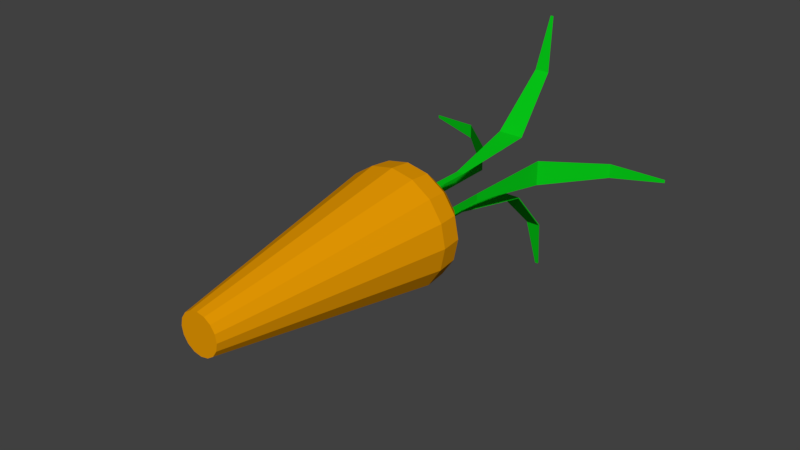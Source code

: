 # Source: carrot3.blend  (saved by Blender 2.79.0; exported with 4.5.12 LTS)
import bpy
from mathutils import Matrix  # noqa: F401  (used for matrix-valued properties, if any)

bpy.ops.wm.read_factory_settings(use_empty=True)
scene = bpy.context.scene
scene.name = 'Scene'

# ---- collections
col_collection_1 = bpy.data.collections.new('Collection 1'); scene.collection.children.link(col_collection_1)

# ---- materials (node trees are filled in below, after node groups)
mat_material = bpy.data.materials.new('Material')
mat_material.alpha_threshold = 0.0
mat_material.use_transparent_shadow = False
mat_material.diffuse_color = (0.002125, 0.5841, 0.009134, 1.0)
mat_material.roughness = 0.5
mat_material_001 = bpy.data.materials.new('Material.001')
mat_material_001.alpha_threshold = 0.0
mat_material_001.use_transparent_shadow = False
mat_material_001.diffuse_color = (0.8, 0.3202, 0.001049, 1.0)
mat_material_001.roughness = 0.5

# ---- material node trees

# ---- world
world_world = bpy.data.worlds.new('World'); scene.world = world_world
world_world.color = (0.05088, 0.05088, 0.05088)
world_world.use_sun_shadow = False
world_world.sun_shadow_jitter_overblur = 0.0
world_world.cycles.sampling_method = 'MANUAL'

# ---- meshes
me_cylinder = bpy.data.meshes.new('Cylinder')
me_cylinder.from_pydata([(9.746e-09, -0.7507, 0.1102), (0.04217, -0.7507, 0.1018), (0.07792, -0.7507, 0.07792), (0.1018, -0.7507, 0.04217), (0.1102, -0.7507, -3.44e-08), (0.1018, -0.7507, -0.04217), (0.07792, -0.7507, -0.07792), (0.04217, -0.7507, -0.1018), (2.639e-08, -0.7507, -0.1102), (-0.04217, -0.7507, -0.1018), (-0.07792, -0.7507, -0.07792), (-0.1018, -0.7507, -0.04217), (-0.1102, -0.7507, -2.827e-08), (-0.1018, -0.7507, 0.04217), (-0.07792, -0.7507, 0.07792), (-0.04217, -0.7507, 0.1018), (-3.324e-08, 0.7366, 0.1235), (1.573e-09, 0.4967, 0.3296), (-1.662e-08, 0.7045, 0.242), (-4.155e-09, 0.6166, 0.3175), (0.04728, 0.7366, 0.1141), (0.1261, 0.4967, 0.3045), (0.09262, 0.7045, 0.2236), (0.1215, 0.6166, 0.2933), (0.08736, 0.7366, 0.08736), (0.2331, 0.4967, 0.2331), (0.1711, 0.7045, 0.1711), (0.2245, 0.6166, 0.2245), (0.1141, 0.7366, 0.04728), (0.3045, 0.4967, 0.1261), (0.2236, 0.7045, 0.09262), (0.2933, 0.6166, 0.1215), (0.1235, 0.7366, -5.06e-08), (0.3296, 0.4967, 8.08e-09), (0.242, 0.7045, -1.807e-08), (0.3175, 0.6166, 3.367e-09), (0.1141, 0.7366, -0.04728), (0.3045, 0.4967, -0.1261), (0.2236, 0.7045, -0.09262), (0.2933, 0.6166, -0.1215), (0.08736, 0.7366, -0.08736), (0.2331, 0.4967, -0.2331), (0.1711, 0.7045, -0.1711), (0.2245, 0.6166, -0.2245), (0.04728, 0.7366, -0.1141), (0.1261, 0.4967, -0.3045), (0.09262, 0.7045, -0.2236), (0.1215, 0.6166, -0.2933), (-2.216e-08, 0.7366, -0.1235), (5.134e-08, 0.4967, -0.3296), (1.628e-08, 0.7045, -0.242), (4.294e-08, 0.6166, -0.3175), (-0.04728, 0.7366, -0.1141), (-0.1261, 0.4967, -0.3045), (-0.09262, 0.7045, -0.2236), (-0.1215, 0.6166, -0.2933), (-0.08736, 0.7366, -0.08736), (-0.2331, 0.4967, -0.2331), (-0.1711, 0.7045, -0.1711), (-0.2245, 0.6166, -0.2245), (-0.1141, 0.7366, -0.04728), (-0.3045, 0.4967, -0.1261), (-0.2236, 0.7045, -0.09262), (-0.2933, 0.6166, -0.1215), (-0.1235, 0.7366, 4.803e-09), (-0.3296, 0.4967, 2.642e-08), (-0.242, 0.7045, 1.898e-08), (-0.3175, 0.6166, 2.691e-08), (-0.1141, 0.7366, 0.04728), (-0.3045, 0.4967, 0.1261), (-0.2236, 0.7045, 0.09262), (-0.2933, 0.6166, 0.1215), (-0.08736, 0.7366, 0.08736), (-0.2331, 0.4967, 0.2331), (-0.1711, 0.7045, 0.1711), (-0.2245, 0.6166, 0.2245), (-0.04728, 0.7366, 0.1141), (-0.1261, 0.4967, 0.3045), (-0.09262, 0.7045, 0.2236), (-0.1215, 0.6166, 0.2933), (0.1128, 0.7282, 0.02498), (0.1128, 0.7282, -0.01804), (0.7715, 1.852, 0.01247), (0.7715, 1.852, -0.005522), (0.4744, 1.783, 0.04455), (0.185, 1.504, 0.07544), (0.1128, 1.048, 0.02498), (0.1128, 1.009, 0.02498), (0.1128, 0.7679, 0.02498), (0.1128, 0.7679, -0.01804), (0.1128, 1.009, -0.01804), (0.1128, 1.048, -0.01804), (0.185, 1.504, -0.06849), (0.4744, 1.783, -0.03761), (-0.1088, 0.7282, -0.03269), (-0.1088, 0.7282, 0.01033), (-0.7675, 1.852, -0.02017), (-0.7675, 1.852, -0.002183), (-0.4704, 1.783, -0.05226), (-0.181, 1.504, -0.08315), (-0.1088, 1.048, -0.03269), (-0.1088, 1.009, -0.03269), (-0.1088, 0.7679, -0.03269), (-0.1088, 0.7679, 0.01033), (-0.1088, 1.009, 0.01033), (-0.1088, 1.048, 0.01033), (-0.181, 1.504, 0.06079), (-0.4704, 1.783, 0.0299), (0.02151, 0.7282, -0.1118), (-0.02151, 0.7282, -0.1118), (0.008995, 1.852, -0.7705), (-0.008996, 1.852, -0.7705), (0.04108, 1.783, -0.4734), (0.07197, 1.504, -0.184), (0.02151, 1.048, -0.1118), (0.02151, 1.009, -0.1118), (0.02151, 0.7679, -0.1118), (-0.02151, 0.7679, -0.1118), (-0.02151, 1.009, -0.1118), (-0.02151, 1.048, -0.1118), (-0.07197, 1.504, -0.184), (-0.04108, 1.783, -0.4734), (0.02151, 0.7282, -0.1077), (-0.02151, 0.7282, -0.1077), (0.008995, 1.86, -0.77), (-0.008996, 1.86, -0.77), (0.04108, 1.791, -0.4722), (0.07197, 1.51, -0.1809), (0.02151, 1.05, -0.1077), (0.02151, 1.009, -0.1077), (0.02151, 0.7679, -0.1077), (-0.02151, 0.7679, -0.1077), (-0.02151, 1.009, -0.1077), (-0.02151, 1.05, -0.1077), (-0.07197, 1.51, -0.1809), (-0.04108, 1.791, -0.4722), (-0.02151, 0.7282, 0.1111), (0.02151, 0.7282, 0.1111), (-0.008995, 1.852, 0.7697), (0.008995, 1.852, 0.7697), (-0.04108, 1.783, 0.4727), (-0.07197, 1.504, 0.1832), (-0.02151, 1.048, 0.1111), (-0.02151, 1.009, 0.1111), (-0.02151, 0.7679, 0.1111), (0.02151, 0.7679, 0.1111), (0.02151, 1.009, 0.1111), (0.02151, 1.048, 0.1111), (0.07197, 1.504, 0.1832), (0.04108, 1.783, 0.4727)], [], [(77, 15, 0, 17), (25, 2, 3, 29), (29, 3, 4, 33), (33, 4, 5, 37), (37, 5, 6, 41), (41, 6, 7, 45), (45, 7, 8, 49), (49, 8, 9, 53), (53, 9, 10, 57), (57, 10, 11, 61), (61, 11, 12, 65), (65, 12, 13, 69), (69, 13, 14, 73), (73, 14, 15, 77), (1, 0, 15, 14, 13, 12, 11, 10, 9, 8, 7, 6, 5, 4, 3, 2), (21, 1, 2, 25), (17, 0, 1, 21), (17, 21, 23, 19), (19, 23, 22, 18), (18, 22, 20, 16), (21, 25, 27, 23), (23, 27, 26, 22), (22, 26, 24, 20), (25, 29, 31, 27), (27, 31, 30, 26), (26, 30, 28, 24), (29, 33, 35, 31), (31, 35, 34, 30), (30, 34, 32, 28), (33, 37, 39, 35), (35, 39, 38, 34), (34, 38, 36, 32), (37, 41, 43, 39), (39, 43, 42, 38), (38, 42, 40, 36), (41, 45, 47, 43), (43, 47, 46, 42), (42, 46, 44, 40), (45, 49, 51, 47), (47, 51, 50, 46), (46, 50, 48, 44), (49, 53, 55, 51), (51, 55, 54, 50), (50, 54, 52, 48), (53, 57, 59, 55), (55, 59, 58, 54), (54, 58, 56, 52), (57, 61, 63, 59), (59, 63, 62, 58), (58, 62, 60, 56), (61, 65, 67, 63), (63, 67, 66, 62), (62, 66, 64, 60), (65, 69, 71, 67), (67, 71, 70, 66), (66, 70, 68, 64), (69, 73, 75, 71), (71, 75, 74, 70), (70, 74, 72, 68), (73, 77, 79, 75), (75, 79, 78, 74), (74, 78, 76, 72), (77, 17, 19, 79), (79, 19, 18, 78), (78, 18, 16, 76), (16, 20, 24, 28, 32, 36, 40, 44, 48, 52, 56, 60, 64, 68, 72, 76), (84, 93, 83, 82), (80, 81, 89, 88), (88, 89, 90, 87), (87, 90, 91, 86), (86, 91, 92, 85), (85, 92, 93, 84), (98, 107, 97, 96), (94, 95, 103, 102), (102, 103, 104, 101), (101, 104, 105, 100), (100, 105, 106, 99), (99, 106, 107, 98), (112, 121, 111, 110), (108, 109, 117, 116), (116, 117, 118, 115), (115, 118, 119, 114), (114, 119, 120, 113), (113, 120, 121, 112), (126, 124, 125, 135), (122, 130, 131, 123), (130, 129, 132, 131), (129, 128, 133, 132), (128, 127, 134, 133), (127, 126, 135, 134), (108, 116, 130, 122), (109, 108, 122, 123), (111, 121, 135, 125), (110, 111, 125, 124), (112, 110, 124, 126), (113, 112, 126, 127), (114, 113, 127, 128), (115, 114, 128, 129), (116, 115, 129, 130), (117, 109, 123, 131), (118, 117, 131, 132), (119, 118, 132, 133), (120, 119, 133, 134), (121, 120, 134, 135), (140, 149, 139, 138), (136, 137, 145, 144), (144, 145, 146, 143), (143, 146, 147, 142), (142, 147, 148, 141), (141, 148, 149, 140)])
me_cylinder.polygons.foreach_set('material_index', [1, 1, 1, 1, 1, 1, 1, 1, 1, 1, 1, 1, 1, 1, 1, 1, 1, 1, 1, 0, 1, 1, 0, 1, 1, 0, 1, 1, 0, 1, 1, 0, 1, 1, 0, 1, 1, 0, 1, 1, 0, 1, 1, 0, 1, 1, 0, 1, 1, 0, 1, 1, 0, 1, 1, 0, 1, 1, 0, 1, 1, 0, 1, 1, 0, 0, 0, 0, 0, 0, 0, 0, 0, 0, 0, 0, 0, 0, 0, 0, 0, 0, 0, 0, 0, 0, 0, 0, 0, 0, 0, 0, 0, 0, 0, 0, 0, 0, 0, 0, 0, 0, 0, 0, 0, 0, 0, 0, 0, 0])
me_cylinder.materials.append(mat_material)
me_cylinder.materials.append(mat_material_001)
me_cylinder.use_remesh_preserve_volume = False
me_cylinder.use_remesh_preserve_attributes = False
me_cylinder.use_mirror_vertex_groups = False
me_cylinder.update()

# ---- objects
ob_cylinder = bpy.data.objects.new('Cylinder', me_cylinder)

# ---- transforms, parenting, visibility, modifiers, constraints
ob_cylinder.location = (0.0, 0.0, 0.0)
ob_cylinder.lineart.crease_threshold = 0.0

# ---- collection membership
col_collection_1.objects.link(ob_cylinder)

# ---- scene / render settings (as saved in the file)
scene.frame_start = 1; scene.frame_end = 250; scene.frame_set(113)
scene.render.engine = 'BLENDER_EEVEE_NEXT'
scene.render.resolution_percentage = 50
scene.render.dither_intensity = 0.0
scene.cycles.use_denoising = False
scene.cycles.samples = 128
scene.cycles.sampling_pattern = 'TABULATED_SOBOL'
scene.cycles.use_adaptive_sampling = False
scene.cycles.use_light_tree = False
scene.cycles.blur_glossy = 0.0
scene.cycles.sample_clamp_indirect = 0.0
scene.view_settings.view_transform = 'Standard'
bpy.context.view_layer.update()

# ---- added for rendering (the .blend has no active camera and no usable light): camera, sun
cam_auto = bpy.data.cameras.new('AutoCamera')
cam_auto.lens = 50.0
cam_auto.sensor_width = 36.0
cam_auto.clip_end = 1000.0
ob_auto_camera = bpy.data.objects.new('AutoCamera', cam_auto)
scene.collection.objects.link(ob_auto_camera)
ob_auto_camera.location = (3.14716, -3.21957, 2.51575)
ob_auto_camera.rotation_euler = (1.09748, -7.21219e-08, 0.694738)
scene.camera = ob_auto_camera
light_auto_sun = bpy.data.lights.new('AutoSun', 'SUN')
light_auto_sun.energy = 3.0
light_auto_sun.angle = 0.0523599
ob_auto_sun = bpy.data.objects.new('AutoSun', light_auto_sun)
scene.collection.objects.link(ob_auto_sun)
ob_auto_sun.rotation_euler = (0.872665, 0.174533, 0.523599)
bpy.context.view_layer.update()

